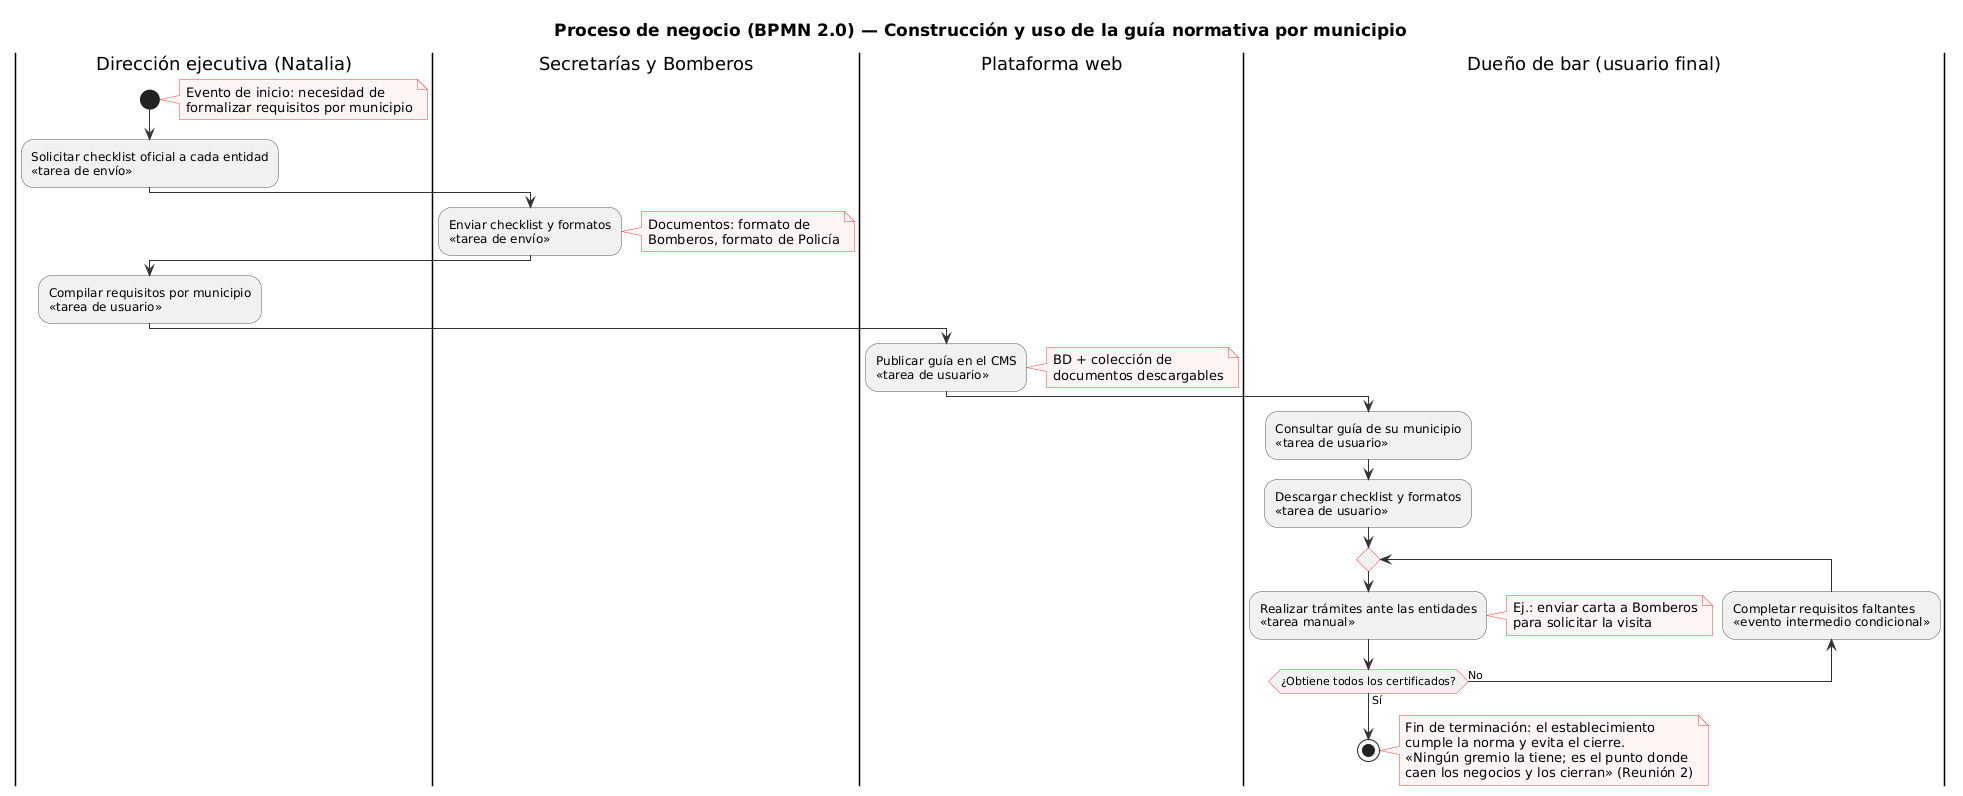

The diagram above was rendered by PlantUML. Its source (embedded in the PNG):
@startuml
title Proceso de negocio (BPMN 2.0) — Construcción y uso de la guía normativa por municipio
skinparam backgroundColor white
skinparam shadowing false
skinparam defaultFontName Sans
skinparam titleFontSize 17
skinparam activityBorderColor #555555
skinparam activityDiamondBorderColor #EE4036
skinparam arrowColor #333333
skinparam partitionBorderColor #EE4036
skinparam noteBackgroundColor #FFF5F4
skinparam noteBorderColor #EE4036

|Dirección ejecutiva (Natalia)|
start
note right: Evento de inicio: necesidad de\nformalizar requisitos por municipio
:Solicitar checklist oficial a cada entidad\n<<tarea de envío>>;
|Secretarías y Bomberos|
:Enviar checklist y formatos\n<<tarea de envío>>;
note right: Documentos: formato de\nBomberos, formato de Policía
|Dirección ejecutiva (Natalia)|
:Compilar requisitos por municipio\n<<tarea de usuario>>;
|Plataforma web|
:Publicar guía en el CMS\n<<tarea de usuario>>;
note right: BD + colección de\ndocumentos descargables
|Dueño de bar (usuario final)|
:Consultar guía de su municipio\n<<tarea de usuario>>;
:Descargar checklist y formatos\n<<tarea de usuario>>;
repeat
  :Realizar trámites ante las entidades\n<<tarea manual>>;
  note right: Ej.: enviar carta a Bomberos\npara solicitar la visita
backward :Completar requisitos faltantes\n<<evento intermedio condicional>>;
repeat while (¿Obtiene todos los certificados?) is (No) not (Sí)
stop
note right: Fin de terminación: el establecimiento\ncumple la norma y evita el cierre.\n«Ningún gremio la tiene; es el punto donde\ncaen los negocios y los cierran» (Reunión 2)
@enduml